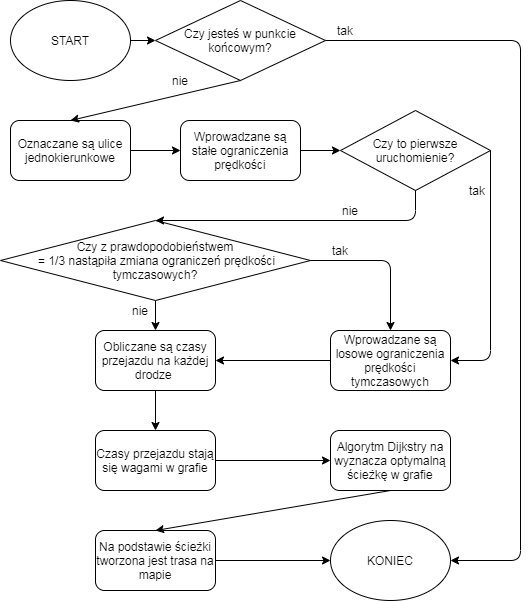

The diagram above was exported from draw.io. Its source (the exported page's mxGraphModel, read from the mxfile embedded in the PNG):
<mxGraphModel dx="1422" dy="1963" grid="1" gridSize="10" guides="1" tooltips="1" connect="1" arrows="1" fold="1" page="1" pageScale="1" pageWidth="827" pageHeight="1169" math="0" shadow="0">
  <root>
    <mxCell id="0" />
    <mxCell id="1" parent="0" />
    <mxCell id="qnzjhxYp30z12UtPfRXG-4" value="Oznaczane są ulice jednokierunkowe" style="rounded=1;whiteSpace=wrap;html=1;" parent="1" vertex="1">
      <mxGeometry x="340" y="-90" width="120" height="60" as="geometry" />
    </mxCell>
    <mxCell id="qnzjhxYp30z12UtPfRXG-5" value="Wprowadzane są stałe ograniczenia prędkości" style="rounded=1;whiteSpace=wrap;html=1;" parent="1" vertex="1">
      <mxGeometry x="510" y="-90" width="120" height="60" as="geometry" />
    </mxCell>
    <mxCell id="qnzjhxYp30z12UtPfRXG-12" value="Wprowadzane są losowe ograniczenia prędkości tymczasowych" style="rounded=1;whiteSpace=wrap;html=1;" parent="1" vertex="1">
      <mxGeometry x="660" y="120" width="120" height="60" as="geometry" />
    </mxCell>
    <mxCell id="qnzjhxYp30z12UtPfRXG-14" value="Czy z prawdopodobieństwem&lt;br&gt;&amp;nbsp;= 1/3 nastąpiła zmiana ograniczeń prędkości tymczasowych?" style="rhombus;whiteSpace=wrap;html=1;" parent="1" vertex="1">
      <mxGeometry x="330" y="10" width="310" height="80" as="geometry" />
    </mxCell>
    <mxCell id="qnzjhxYp30z12UtPfRXG-17" value="" style="endArrow=classic;html=1;exitX=1;exitY=0.5;exitDx=0;exitDy=0;entryX=0.5;entryY=0;entryDx=0;entryDy=0;" parent="1" source="qnzjhxYp30z12UtPfRXG-14" target="qnzjhxYp30z12UtPfRXG-12" edge="1">
      <mxGeometry width="50" height="50" relative="1" as="geometry">
        <mxPoint x="420" y="210" as="sourcePoint" />
        <mxPoint x="470" y="160" as="targetPoint" />
        <Array as="points">
          <mxPoint x="720" y="50" />
        </Array>
      </mxGeometry>
    </mxCell>
    <mxCell id="qnzjhxYp30z12UtPfRXG-19" value="Obliczane są czasy przejazdu na każdej drodze&amp;nbsp;" style="rounded=1;whiteSpace=wrap;html=1;" parent="1" vertex="1">
      <mxGeometry x="425" y="120" width="120" height="60" as="geometry" />
    </mxCell>
    <mxCell id="qnzjhxYp30z12UtPfRXG-23" value="" style="endArrow=classic;html=1;exitX=0.5;exitY=1;exitDx=0;exitDy=0;" parent="1" source="qnzjhxYp30z12UtPfRXG-19" target="qnzjhxYp30z12UtPfRXG-24" edge="1">
      <mxGeometry width="50" height="50" relative="1" as="geometry">
        <mxPoint x="420" y="300" as="sourcePoint" />
        <mxPoint x="530" y="440" as="targetPoint" />
      </mxGeometry>
    </mxCell>
    <mxCell id="qnzjhxYp30z12UtPfRXG-24" value="Czasy przejazdu stają się wagami w grafie" style="rounded=1;whiteSpace=wrap;html=1;" parent="1" vertex="1">
      <mxGeometry x="425" y="220" width="120" height="60" as="geometry" />
    </mxCell>
    <mxCell id="qnzjhxYp30z12UtPfRXG-27" value="Algorytm Dijkstry na wyznacza optymalną ścieżkę w grafie" style="rounded=1;whiteSpace=wrap;html=1;" parent="1" vertex="1">
      <mxGeometry x="660" y="220" width="120" height="60" as="geometry" />
    </mxCell>
    <mxCell id="tgZWa5R2xx3wA01IjVPI-1" value="Na podstawie ścieżki tworzona jest trasa na mapie" style="rounded=1;whiteSpace=wrap;html=1;" parent="1" vertex="1">
      <mxGeometry x="425" y="320" width="120" height="60" as="geometry" />
    </mxCell>
    <mxCell id="tgZWa5R2xx3wA01IjVPI-2" value="" style="endArrow=classic;html=1;exitX=0.5;exitY=1;exitDx=0;exitDy=0;entryX=0.5;entryY=0;entryDx=0;entryDy=0;" parent="1" source="qnzjhxYp30z12UtPfRXG-27" target="tgZWa5R2xx3wA01IjVPI-1" edge="1">
      <mxGeometry width="50" height="50" relative="1" as="geometry">
        <mxPoint x="390" y="440" as="sourcePoint" />
        <mxPoint x="440" y="390" as="targetPoint" />
      </mxGeometry>
    </mxCell>
    <mxCell id="OtQqqhnK8uBBLX4g-zf9-2" value="START" style="ellipse;whiteSpace=wrap;html=1;" vertex="1" parent="1">
      <mxGeometry x="340" y="-210" width="120" height="80" as="geometry" />
    </mxCell>
    <mxCell id="OtQqqhnK8uBBLX4g-zf9-5" value="" style="endArrow=classic;html=1;exitX=1;exitY=0.5;exitDx=0;exitDy=0;entryX=0;entryY=0.5;entryDx=0;entryDy=0;" edge="1" parent="1" source="qnzjhxYp30z12UtPfRXG-4" target="qnzjhxYp30z12UtPfRXG-5">
      <mxGeometry width="50" height="50" relative="1" as="geometry">
        <mxPoint x="390" y="130" as="sourcePoint" />
        <mxPoint x="440" y="80" as="targetPoint" />
      </mxGeometry>
    </mxCell>
    <mxCell id="OtQqqhnK8uBBLX4g-zf9-8" value="" style="endArrow=classic;html=1;exitX=0.5;exitY=1;exitDx=0;exitDy=0;entryX=0.5;entryY=0;entryDx=0;entryDy=0;" edge="1" parent="1" source="qnzjhxYp30z12UtPfRXG-14" target="qnzjhxYp30z12UtPfRXG-19">
      <mxGeometry width="50" height="50" relative="1" as="geometry">
        <mxPoint x="390" y="130" as="sourcePoint" />
        <mxPoint x="440" y="80" as="targetPoint" />
      </mxGeometry>
    </mxCell>
    <mxCell id="OtQqqhnK8uBBLX4g-zf9-9" value="" style="endArrow=classic;html=1;exitX=0;exitY=0.5;exitDx=0;exitDy=0;entryX=1;entryY=0.5;entryDx=0;entryDy=0;" edge="1" parent="1" source="qnzjhxYp30z12UtPfRXG-12" target="qnzjhxYp30z12UtPfRXG-19">
      <mxGeometry width="50" height="50" relative="1" as="geometry">
        <mxPoint x="390" y="130" as="sourcePoint" />
        <mxPoint x="440" y="80" as="targetPoint" />
      </mxGeometry>
    </mxCell>
    <mxCell id="OtQqqhnK8uBBLX4g-zf9-10" value="Czy to pierwsze uruchomienie?" style="rhombus;whiteSpace=wrap;html=1;" vertex="1" parent="1">
      <mxGeometry x="670" y="-100" width="150" height="80" as="geometry" />
    </mxCell>
    <mxCell id="OtQqqhnK8uBBLX4g-zf9-11" value="" style="endArrow=classic;html=1;exitX=1;exitY=0.5;exitDx=0;exitDy=0;entryX=0;entryY=0.5;entryDx=0;entryDy=0;" edge="1" parent="1" source="qnzjhxYp30z12UtPfRXG-5" target="OtQqqhnK8uBBLX4g-zf9-10">
      <mxGeometry width="50" height="50" relative="1" as="geometry">
        <mxPoint x="390" y="130" as="sourcePoint" />
        <mxPoint x="440" y="80" as="targetPoint" />
      </mxGeometry>
    </mxCell>
    <mxCell id="OtQqqhnK8uBBLX4g-zf9-15" value="" style="endArrow=classic;html=1;exitX=1;exitY=0.5;exitDx=0;exitDy=0;entryX=1;entryY=0.5;entryDx=0;entryDy=0;" edge="1" parent="1" source="OtQqqhnK8uBBLX4g-zf9-10" target="qnzjhxYp30z12UtPfRXG-12">
      <mxGeometry width="50" height="50" relative="1" as="geometry">
        <mxPoint x="390" y="120" as="sourcePoint" />
        <mxPoint x="440" y="70" as="targetPoint" />
        <Array as="points">
          <mxPoint x="820" y="150" />
        </Array>
      </mxGeometry>
    </mxCell>
    <mxCell id="OtQqqhnK8uBBLX4g-zf9-16" value="" style="endArrow=classic;html=1;exitX=0.5;exitY=1;exitDx=0;exitDy=0;entryX=0.5;entryY=0;entryDx=0;entryDy=0;" edge="1" parent="1" source="OtQqqhnK8uBBLX4g-zf9-10" target="qnzjhxYp30z12UtPfRXG-14">
      <mxGeometry width="50" height="50" relative="1" as="geometry">
        <mxPoint x="390" y="120" as="sourcePoint" />
        <mxPoint x="440" y="70" as="targetPoint" />
        <Array as="points">
          <mxPoint x="745" y="10" />
        </Array>
      </mxGeometry>
    </mxCell>
    <mxCell id="OtQqqhnK8uBBLX4g-zf9-17" value="" style="endArrow=classic;html=1;exitX=1;exitY=0.5;exitDx=0;exitDy=0;entryX=0;entryY=0.5;entryDx=0;entryDy=0;" edge="1" parent="1" source="qnzjhxYp30z12UtPfRXG-24" target="qnzjhxYp30z12UtPfRXG-27">
      <mxGeometry width="50" height="50" relative="1" as="geometry">
        <mxPoint x="390" y="120" as="sourcePoint" />
        <mxPoint x="440" y="70" as="targetPoint" />
      </mxGeometry>
    </mxCell>
    <mxCell id="OtQqqhnK8uBBLX4g-zf9-18" value="nie" style="text;html=1;strokeColor=none;fillColor=none;align=center;verticalAlign=middle;whiteSpace=wrap;rounded=0;" vertex="1" parent="1">
      <mxGeometry x="660" y="-10" width="40" height="20" as="geometry" />
    </mxCell>
    <mxCell id="OtQqqhnK8uBBLX4g-zf9-19" value="tak" style="text;html=1;strokeColor=none;fillColor=none;align=center;verticalAlign=middle;whiteSpace=wrap;rounded=0;" vertex="1" parent="1">
      <mxGeometry x="787" y="-30" width="40" height="20" as="geometry" />
    </mxCell>
    <mxCell id="OtQqqhnK8uBBLX4g-zf9-20" value="tak" style="text;html=1;strokeColor=none;fillColor=none;align=center;verticalAlign=middle;whiteSpace=wrap;rounded=0;" vertex="1" parent="1">
      <mxGeometry x="650" y="30" width="40" height="20" as="geometry" />
    </mxCell>
    <mxCell id="OtQqqhnK8uBBLX4g-zf9-21" value="nie" style="text;html=1;strokeColor=none;fillColor=none;align=center;verticalAlign=middle;whiteSpace=wrap;rounded=0;" vertex="1" parent="1">
      <mxGeometry x="450" y="90" width="40" height="20" as="geometry" />
    </mxCell>
    <mxCell id="OtQqqhnK8uBBLX4g-zf9-22" value="" style="endArrow=classic;html=1;exitX=1;exitY=0.5;exitDx=0;exitDy=0;" edge="1" parent="1" source="tgZWa5R2xx3wA01IjVPI-1" target="OtQqqhnK8uBBLX4g-zf9-23">
      <mxGeometry width="50" height="50" relative="1" as="geometry">
        <mxPoint x="390" y="120" as="sourcePoint" />
        <mxPoint x="620" y="350" as="targetPoint" />
      </mxGeometry>
    </mxCell>
    <mxCell id="OtQqqhnK8uBBLX4g-zf9-23" value="KONIEC" style="ellipse;whiteSpace=wrap;html=1;" vertex="1" parent="1">
      <mxGeometry x="660" y="310" width="120" height="80" as="geometry" />
    </mxCell>
    <mxCell id="OtQqqhnK8uBBLX4g-zf9-24" value="" style="endArrow=classic;html=1;exitX=1;exitY=0.5;exitDx=0;exitDy=0;" edge="1" parent="1" source="OtQqqhnK8uBBLX4g-zf9-2" target="OtQqqhnK8uBBLX4g-zf9-25">
      <mxGeometry width="50" height="50" relative="1" as="geometry">
        <mxPoint x="390" y="120" as="sourcePoint" />
        <mxPoint x="520" y="-170" as="targetPoint" />
      </mxGeometry>
    </mxCell>
    <mxCell id="OtQqqhnK8uBBLX4g-zf9-25" value="Czy jesteś w punkcie końcowym?" style="rhombus;whiteSpace=wrap;html=1;" vertex="1" parent="1">
      <mxGeometry x="485" y="-210" width="170" height="80" as="geometry" />
    </mxCell>
    <mxCell id="OtQqqhnK8uBBLX4g-zf9-26" value="" style="endArrow=classic;html=1;exitX=0.5;exitY=1;exitDx=0;exitDy=0;entryX=0.5;entryY=0;entryDx=0;entryDy=0;" edge="1" parent="1" source="OtQqqhnK8uBBLX4g-zf9-25" target="qnzjhxYp30z12UtPfRXG-4">
      <mxGeometry width="50" height="50" relative="1" as="geometry">
        <mxPoint x="390" y="100" as="sourcePoint" />
        <mxPoint x="440" y="50" as="targetPoint" />
      </mxGeometry>
    </mxCell>
    <mxCell id="OtQqqhnK8uBBLX4g-zf9-27" value="nie" style="text;html=1;strokeColor=none;fillColor=none;align=center;verticalAlign=middle;whiteSpace=wrap;rounded=0;" vertex="1" parent="1">
      <mxGeometry x="490" y="-140" width="40" height="20" as="geometry" />
    </mxCell>
    <mxCell id="OtQqqhnK8uBBLX4g-zf9-28" value="" style="endArrow=classic;html=1;exitX=1;exitY=0.5;exitDx=0;exitDy=0;entryX=1;entryY=0.5;entryDx=0;entryDy=0;" edge="1" parent="1" source="OtQqqhnK8uBBLX4g-zf9-25" target="OtQqqhnK8uBBLX4g-zf9-23">
      <mxGeometry width="50" height="50" relative="1" as="geometry">
        <mxPoint x="390" y="100" as="sourcePoint" />
        <mxPoint x="440" y="50" as="targetPoint" />
        <Array as="points">
          <mxPoint x="850" y="-170" />
          <mxPoint x="850" y="350" />
        </Array>
      </mxGeometry>
    </mxCell>
    <mxCell id="OtQqqhnK8uBBLX4g-zf9-29" value="tak" style="text;html=1;strokeColor=none;fillColor=none;align=center;verticalAlign=middle;whiteSpace=wrap;rounded=0;" vertex="1" parent="1">
      <mxGeometry x="655" y="-190" width="40" height="20" as="geometry" />
    </mxCell>
  </root>
</mxGraphModel>